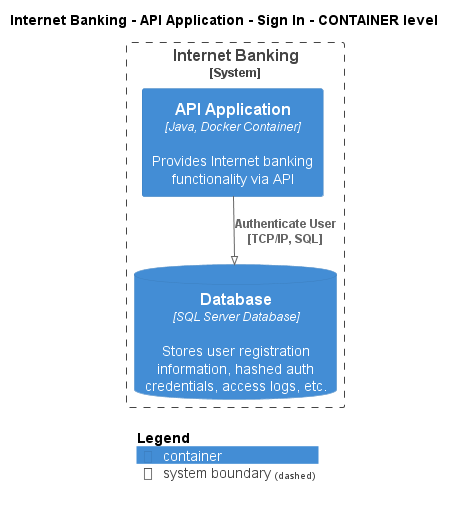

The diagram above was rendered by PlantUML. Its source (embedded in the PNG):
@startuml
!pragma layout smetana
!include ..\..\..\..\..\..\.c4s\C4_Container.puml

AddElementTag("state:new", $bgColor=green, $fontColor=#ffffff, $borderColor=green, $shadowing="False")
AddElementTag("state:changed", $bgColor=orange, $fontColor=#ffffff, $borderColor=orange, $shadowing="False")
AddElementTag("state:removed", $bgColor=red, $fontColor=#ffffff, $borderColor=red, $shadowing="False")

AddRelTag("state:new", $textColor=green, $lineColor=green)
AddRelTag("state:changed", $textColor=orange, $lineColor=orange)
AddRelTag("state:removed", $textColor=red, $lineColor=red)

SHOW_PERSON_PORTRAIT()
LAYOUT_TOP_DOWN()

skinparam linetype polyline

title Internet Banking - API Application - Sign In - CONTAINER level


System_Boundary(BigBankPlc.SoftwareSystems.InternetBanking, "Internet Banking") {
    Container(BigBankPlc.SoftwareSystems.InternetBanking.Containers.APIApplication, "API Application", "Java, Docker Container", "Provides Internet banking functionality via API")
    ContainerDb(BigBankPlc.SoftwareSystems.InternetBanking.Containers.Database, "Database", "SQL Server Database", "Stores user registration information, hashed auth credentials, access logs, etc.")
}

Rel(BigBankPlc.SoftwareSystems.InternetBanking.Containers.APIApplication, BigBankPlc.SoftwareSystems.InternetBanking.Containers.Database, "Authenticate User\n[TCP/IP, SQL]", $tags='protocol:tcp/ip, sql')


SHOW_LEGEND()
@enduml